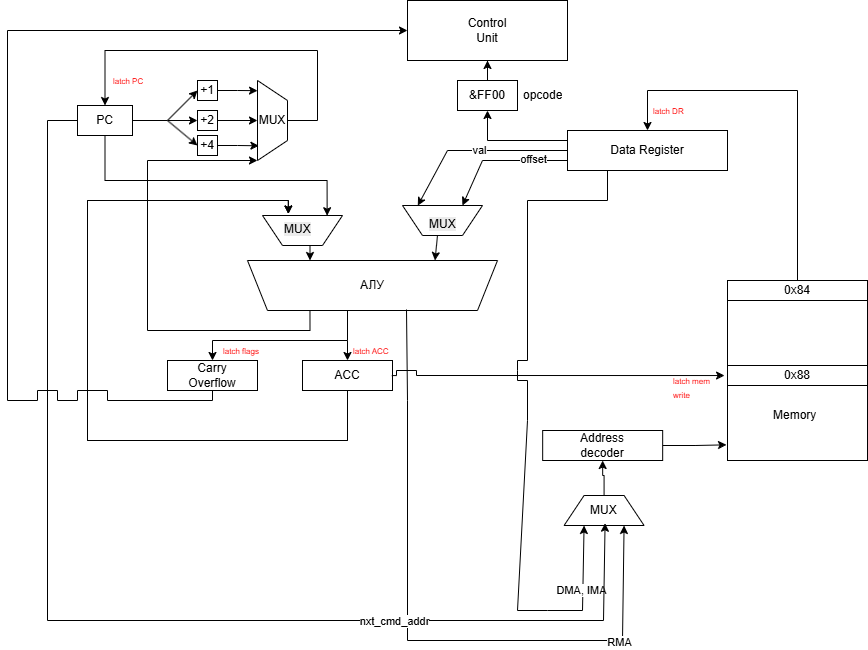

The diagram above was exported from draw.io. Its source (the exported page's mxGraphModel, read from the mxfile embedded in the PNG):
<mxGraphModel dx="1999" dy="622" grid="1" gridSize="10" guides="1" tooltips="1" connect="1" arrows="1" fold="1" page="1" pageScale="1" pageWidth="827" pageHeight="1169" background="#ffffff" math="0" shadow="0">
  <root>
    <mxCell id="0" />
    <mxCell id="1" parent="0" />
    <mxCell id="X0b42P-wVIOAEsSWMD6J-21" edge="1" parent="1" source="X0b42P-wVIOAEsSWMD6J-1" style="edgeStyle=orthogonalEdgeStyle;rounded=0;orthogonalLoop=1;jettySize=auto;html=1;" target="X0b42P-wVIOAEsSWMD6J-22">
      <mxGeometry relative="1" as="geometry">
        <Array as="points">
          <mxPoint x="260" y="380" />
          <mxPoint x="260" y="380" />
        </Array>
        <mxPoint x="260" y="430" as="targetPoint" />
      </mxGeometry>
    </mxCell>
    <mxCell id="X0b42P-wVIOAEsSWMD6J-65" edge="1" parent="1" style="edgeStyle=orthogonalEdgeStyle;rounded=0;orthogonalLoop=1;jettySize=auto;html=1;exitX=0.75;exitY=0;exitDx=0;exitDy=0;entryX=1;entryY=1;entryDx=0;entryDy=0;">
      <mxGeometry relative="1" as="geometry">
        <Array as="points">
          <mxPoint x="223" y="370" />
          <mxPoint x="60" y="370" />
          <mxPoint x="60" y="200" />
        </Array>
        <mxPoint x="222.47000000000023" y="350" as="sourcePoint" />
        <mxPoint x="169.96999999999977" y="200.00499999999988" as="targetPoint" />
      </mxGeometry>
    </mxCell>
    <mxCell id="X0b42P-wVIOAEsSWMD6J-1" parent="1" style="shape=trapezoid;perimeter=trapezoidPerimeter;whiteSpace=wrap;html=1;fixedSize=1;horizontal=1;direction=west;" value="АЛУ" vertex="1">
      <mxGeometry height="50" width="250" x="160" y="300" as="geometry" />
    </mxCell>
    <mxCell id="X0b42P-wVIOAEsSWMD6J-2" parent="1" style="rounded=0;whiteSpace=wrap;html=1;" value="" vertex="1">
      <mxGeometry height="180" width="140" x="640" y="320" as="geometry" />
    </mxCell>
    <mxCell id="X0b42P-wVIOAEsSWMD6J-11" parent="1" style="text;strokeColor=none;fillColor=none;align=left;verticalAlign=middle;spacingLeft=4;spacingRight=4;overflow=hidden;points=[[0,0.5],[1,0.5]];portConstraint=eastwest;rotatable=0;whiteSpace=wrap;html=1;" value="Memory" vertex="1">
      <mxGeometry height="30" width="80" x="680" y="440" as="geometry" />
    </mxCell>
    <mxCell id="X0b42P-wVIOAEsSWMD6J-81" edge="1" parent="1" source="X0b42P-wVIOAEsSWMD6J-18" style="edgeStyle=orthogonalEdgeStyle;rounded=0;orthogonalLoop=1;jettySize=auto;html=1;exitX=0;exitY=0.25;exitDx=0;exitDy=0;">
      <mxGeometry relative="1" as="geometry">
        <mxPoint x="400" y="150" as="targetPoint" />
      </mxGeometry>
    </mxCell>
    <mxCell id="X0b42P-wVIOAEsSWMD6J-18" parent="1" style="rounded=0;whiteSpace=wrap;html=1;" value="Data Register" vertex="1">
      <mxGeometry height="40" width="160" x="480" y="170" as="geometry" />
    </mxCell>
    <mxCell id="j3tfWwMRNBfHZYWe1nCc-11" edge="1" parent="1" source="X0b42P-wVIOAEsSWMD6J-22" style="edgeStyle=orthogonalEdgeStyle;rounded=0;orthogonalLoop=1;jettySize=auto;html=1;entryX=0.677;entryY=1.052;entryDx=0;entryDy=0;entryPerimeter=0;" target="j3tfWwMRNBfHZYWe1nCc-9">
      <mxGeometry relative="1" as="geometry">
        <Array as="points">
          <mxPoint x="260" y="480" />
          <mxPoint y="480" />
          <mxPoint y="240" />
          <mxPoint x="201" y="240" />
        </Array>
        <mxPoint x="200" y="240" as="targetPoint" />
      </mxGeometry>
    </mxCell>
    <mxCell id="X0b42P-wVIOAEsSWMD6J-22" parent="1" style="rounded=0;whiteSpace=wrap;html=1;" value="ACC" vertex="1">
      <mxGeometry height="30" width="90" x="215" y="400" as="geometry" />
    </mxCell>
    <mxCell id="X0b42P-wVIOAEsSWMD6J-24" parent="1" style="rounded=0;whiteSpace=wrap;html=1;" value="Carry&lt;br&gt;Overflow" vertex="1">
      <mxGeometry height="30" width="90" x="80" y="400" as="geometry" />
    </mxCell>
    <mxCell id="X0b42P-wVIOAEsSWMD6J-29" edge="1" parent="1" source="X0b42P-wVIOAEsSWMD6J-28" style="edgeStyle=orthogonalEdgeStyle;rounded=0;orthogonalLoop=1;jettySize=auto;html=1;entryX=-0.007;entryY=0.913;entryDx=0;entryDy=0;entryPerimeter=0;" target="X0b42P-wVIOAEsSWMD6J-2">
      <mxGeometry relative="1" as="geometry" />
    </mxCell>
    <mxCell id="X0b42P-wVIOAEsSWMD6J-28" parent="1" style="rounded=0;whiteSpace=wrap;html=1;" value="Address&lt;br&gt;decoder" vertex="1">
      <mxGeometry height="30" width="120" x="455.17" y="470" as="geometry" />
    </mxCell>
    <mxCell id="X0b42P-wVIOAEsSWMD6J-30" edge="1" parent="1" source="X0b42P-wVIOAEsSWMD6J-28" style="edgeStyle=orthogonalEdgeStyle;rounded=0;orthogonalLoop=1;jettySize=auto;html=1;exitX=0.5;exitY=1;exitDx=0;exitDy=0;" target="X0b42P-wVIOAEsSWMD6J-28">
      <mxGeometry relative="1" as="geometry" />
    </mxCell>
    <mxCell id="X0b42P-wVIOAEsSWMD6J-35" edge="1" parent="1" source="X0b42P-wVIOAEsSWMD6J-34" style="edgeStyle=orthogonalEdgeStyle;rounded=0;orthogonalLoop=1;jettySize=auto;html=1;entryX=0.5;entryY=1;entryDx=0;entryDy=0;" target="X0b42P-wVIOAEsSWMD6J-28">
      <mxGeometry relative="1" as="geometry">
        <Array as="points" />
        <mxPoint x="515.1700000000001" y="560" as="targetPoint" />
      </mxGeometry>
    </mxCell>
    <mxCell id="X0b42P-wVIOAEsSWMD6J-34" parent="1" style="shape=trapezoid;perimeter=trapezoidPerimeter;whiteSpace=wrap;html=1;fixedSize=1;direction=south;rotation=-90;" value="" vertex="1">
      <mxGeometry height="80" width="30" x="501.58000000000004" y="510" as="geometry" />
    </mxCell>
    <mxCell id="X0b42P-wVIOAEsSWMD6J-36" parent="1" style="text;strokeColor=none;fillColor=none;align=left;verticalAlign=middle;spacingLeft=4;spacingRight=4;overflow=hidden;points=[[0,0.5],[1,0.5]];portConstraint=eastwest;rotatable=0;whiteSpace=wrap;html=1;" value="MUX" vertex="1">
      <mxGeometry height="30" width="40" x="496.58000000000004" y="535" as="geometry" />
    </mxCell>
    <mxCell id="X0b42P-wVIOAEsSWMD6J-41" edge="1" parent="1" source="X0b42P-wVIOAEsSWMD6J-1" style="endArrow=classic;html=1;rounded=0;exitX=0.364;exitY=0.02;exitDx=0;exitDy=0;entryX=0.75;entryY=1;entryDx=0;entryDy=0;exitPerimeter=0;" target="X0b42P-wVIOAEsSWMD6J-34" value="">
      <mxGeometry height="50" relative="1" width="50" as="geometry">
        <Array as="points">
          <mxPoint x="320" y="440" />
          <mxPoint x="320" y="680" />
          <mxPoint x="535" y="680" />
        </Array>
        <mxPoint x="390" y="400" as="sourcePoint" />
        <mxPoint x="440" y="350" as="targetPoint" />
      </mxGeometry>
    </mxCell>
    <mxCell id="X0b42P-wVIOAEsSWMD6J-99" connectable="0" parent="X0b42P-wVIOAEsSWMD6J-41" style="edgeLabel;html=1;align=center;verticalAlign=middle;resizable=0;points=[];" value="RMA" vertex="1">
      <mxGeometry relative="1" x="0.6416" y="-2" as="geometry">
        <mxPoint as="offset" />
      </mxGeometry>
    </mxCell>
    <mxCell id="X0b42P-wVIOAEsSWMD6J-42" edge="1" parent="1" style="edgeStyle=orthogonalEdgeStyle;rounded=0;orthogonalLoop=1;jettySize=auto;html=1;exitX=1;exitY=0.5;exitDx=0;exitDy=0;entryX=-0.021;entryY=0.528;entryDx=0;entryDy=0;entryPerimeter=0;" target="X0b42P-wVIOAEsSWMD6J-2">
      <mxGeometry relative="1" as="geometry">
        <Array as="points">
          <mxPoint x="309" y="415" />
          <mxPoint x="309" y="410" />
          <mxPoint x="329" y="410" />
          <mxPoint x="329" y="415" />
        </Array>
        <mxPoint x="304.28" y="415.08000000000004" as="sourcePoint" />
        <mxPoint x="629.9999999999998" y="414.8800000000001" as="targetPoint" />
      </mxGeometry>
    </mxCell>
    <mxCell id="j3tfWwMRNBfHZYWe1nCc-3" edge="1" parent="1" source="X0b42P-wVIOAEsSWMD6J-43" style="edgeStyle=orthogonalEdgeStyle;rounded=0;orthogonalLoop=1;jettySize=auto;html=1;exitX=1;exitY=0.5;exitDx=0;exitDy=0;startArrow=none;startFill=0;endArrow=none;endFill=0;">
      <mxGeometry relative="1" as="geometry">
        <mxPoint x="80.00000000000023" y="159.79310344827593" as="targetPoint" />
      </mxGeometry>
    </mxCell>
    <mxCell id="j3tfWwMRNBfHZYWe1nCc-8" edge="1" parent="1" source="X0b42P-wVIOAEsSWMD6J-43" style="edgeStyle=orthogonalEdgeStyle;rounded=0;orthogonalLoop=1;jettySize=auto;html=1;entryX=0.192;entryY=0.993;entryDx=0;entryDy=0;entryPerimeter=0;" target="j3tfWwMRNBfHZYWe1nCc-9">
      <mxGeometry relative="1" as="geometry">
        <Array as="points">
          <mxPoint x="17" y="220" />
          <mxPoint x="240" y="220" />
        </Array>
        <mxPoint x="240" y="250" as="targetPoint" />
      </mxGeometry>
    </mxCell>
    <mxCell id="X0b42P-wVIOAEsSWMD6J-43" parent="1" style="rounded=0;whiteSpace=wrap;html=1;" value="PC" vertex="1">
      <mxGeometry height="30" width="55" x="-10" y="145" as="geometry" />
    </mxCell>
    <mxCell id="X0b42P-wVIOAEsSWMD6J-51" parent="1" style="rounded=0;whiteSpace=wrap;html=1;" value="+1" vertex="1">
      <mxGeometry height="20" width="20" x="110" y="120" as="geometry" />
    </mxCell>
    <mxCell id="X0b42P-wVIOAEsSWMD6J-62" edge="1" parent="1" source="X0b42P-wVIOAEsSWMD6J-52" style="edgeStyle=orthogonalEdgeStyle;rounded=0;orthogonalLoop=1;jettySize=auto;html=1;entryX=0.5;entryY=1;entryDx=0;entryDy=0;" target="X0b42P-wVIOAEsSWMD6J-60">
      <mxGeometry relative="1" as="geometry" />
    </mxCell>
    <mxCell id="X0b42P-wVIOAEsSWMD6J-52" parent="1" style="rounded=0;whiteSpace=wrap;html=1;" value="+2" vertex="1">
      <mxGeometry height="20" width="20" x="110" y="150" as="geometry" />
    </mxCell>
    <mxCell id="X0b42P-wVIOAEsSWMD6J-53" parent="1" style="rounded=0;whiteSpace=wrap;html=1;" value="+4" vertex="1">
      <mxGeometry height="20" width="20" x="110" y="175" as="geometry" />
    </mxCell>
    <mxCell id="j3tfWwMRNBfHZYWe1nCc-2" edge="1" parent="1" source="X0b42P-wVIOAEsSWMD6J-60" style="edgeStyle=orthogonalEdgeStyle;rounded=0;orthogonalLoop=1;jettySize=auto;html=1;entryX=0.5;entryY=0;entryDx=0;entryDy=0;exitX=0.5;exitY=0;exitDx=0;exitDy=0;" target="X0b42P-wVIOAEsSWMD6J-43">
      <mxGeometry relative="1" as="geometry">
        <Array as="points">
          <mxPoint x="230" y="160" />
          <mxPoint x="230" y="90" />
          <mxPoint x="17" y="90" />
        </Array>
        <mxPoint x="240.00000000000023" y="160.005" as="targetPoint" />
      </mxGeometry>
    </mxCell>
    <mxCell id="X0b42P-wVIOAEsSWMD6J-60" parent="1" style="shape=trapezoid;perimeter=trapezoidPerimeter;whiteSpace=wrap;html=1;fixedSize=1;direction=south;" value="MUX" vertex="1">
      <mxGeometry height="80" width="30" x="169.9999999999998" y="120.00499999999998" as="geometry" />
    </mxCell>
    <mxCell id="X0b42P-wVIOAEsSWMD6J-61" edge="1" parent="1" source="X0b42P-wVIOAEsSWMD6J-53" style="edgeStyle=orthogonalEdgeStyle;rounded=0;orthogonalLoop=1;jettySize=auto;html=1;entryX=0.816;entryY=0.953;entryDx=0;entryDy=0;entryPerimeter=0;" target="X0b42P-wVIOAEsSWMD6J-60">
      <mxGeometry relative="1" as="geometry" />
    </mxCell>
    <mxCell id="X0b42P-wVIOAEsSWMD6J-63" edge="1" parent="1" source="X0b42P-wVIOAEsSWMD6J-51" style="edgeStyle=orthogonalEdgeStyle;rounded=0;orthogonalLoop=1;jettySize=auto;html=1;entryX=0.127;entryY=0.999;entryDx=0;entryDy=0;entryPerimeter=0;" target="X0b42P-wVIOAEsSWMD6J-60">
      <mxGeometry relative="1" as="geometry" />
    </mxCell>
    <mxCell id="X0b42P-wVIOAEsSWMD6J-66" edge="1" parent="1" style="endArrow=classic;html=1;rounded=0;entryX=0.5;entryY=0;entryDx=0;entryDy=0;" target="X0b42P-wVIOAEsSWMD6J-24" value="">
      <mxGeometry height="50" relative="1" width="50" as="geometry">
        <Array as="points">
          <mxPoint x="125" y="380" />
        </Array>
        <mxPoint x="260" y="380" as="sourcePoint" />
        <mxPoint x="570.0000000000002" y="260" as="targetPoint" />
      </mxGeometry>
    </mxCell>
    <mxCell id="X0b42P-wVIOAEsSWMD6J-79" edge="1" parent="1" source="X0b42P-wVIOAEsSWMD6J-2" style="endArrow=classic;html=1;rounded=0;exitX=0.5;exitY=0;exitDx=0;exitDy=0;entryX=0.5;entryY=0;entryDx=0;entryDy=0;" target="X0b42P-wVIOAEsSWMD6J-18" value="">
      <mxGeometry height="50" relative="1" width="50" as="geometry">
        <Array as="points">
          <mxPoint x="710" y="130" />
          <mxPoint x="560" y="130" />
        </Array>
        <mxPoint x="390.0000000000002" y="320" as="sourcePoint" />
        <mxPoint x="440.0000000000002" y="270" as="targetPoint" />
      </mxGeometry>
    </mxCell>
    <mxCell id="X0b42P-wVIOAEsSWMD6J-80" parent="1" style="rounded=0;whiteSpace=wrap;html=1;" value="Control&lt;br&gt;Unit" vertex="1">
      <mxGeometry height="60" width="160" x="320" y="40" as="geometry" />
    </mxCell>
    <mxCell id="X0b42P-wVIOAEsSWMD6J-83" edge="1" parent="1" source="X0b42P-wVIOAEsSWMD6J-82" style="edgeStyle=orthogonalEdgeStyle;rounded=0;orthogonalLoop=1;jettySize=auto;html=1;entryX=0.5;entryY=1;entryDx=0;entryDy=0;" target="X0b42P-wVIOAEsSWMD6J-80">
      <mxGeometry relative="1" as="geometry" />
    </mxCell>
    <mxCell id="X0b42P-wVIOAEsSWMD6J-82" parent="1" style="rounded=0;whiteSpace=wrap;html=1;" value="&amp;amp;FF00" vertex="1">
      <mxGeometry height="30" width="60" x="370" y="120" as="geometry" />
    </mxCell>
    <mxCell id="X0b42P-wVIOAEsSWMD6J-84" parent="1" style="text;strokeColor=none;fillColor=none;align=left;verticalAlign=middle;spacingLeft=4;spacingRight=4;overflow=hidden;points=[[0,0.5],[1,0.5]];portConstraint=eastwest;rotatable=0;whiteSpace=wrap;html=1;" value="opcode" vertex="1">
      <mxGeometry height="30" width="80" x="430" y="120.00000000000011" as="geometry" />
    </mxCell>
    <mxCell id="X0b42P-wVIOAEsSWMD6J-94" edge="1" parent="1" source="X0b42P-wVIOAEsSWMD6J-18" style="endArrow=classic;html=1;rounded=0;exitX=0.25;exitY=1;exitDx=0;exitDy=0;entryX=0.25;entryY=1;entryDx=0;entryDy=0;" target="X0b42P-wVIOAEsSWMD6J-34" value="">
      <mxGeometry height="50" relative="1" width="50" as="geometry">
        <Array as="points">
          <mxPoint x="520" y="240" />
          <mxPoint x="440" y="240" />
          <mxPoint x="440" y="400" />
          <mxPoint x="430" y="400" />
          <mxPoint x="430" y="410" />
          <mxPoint x="430" y="420" />
          <mxPoint x="440" y="420" />
          <mxPoint x="440" y="460" />
          <mxPoint x="430" y="650" />
          <mxPoint x="460" y="650" />
          <mxPoint x="495" y="650" />
        </Array>
        <mxPoint x="320.0000000000002" y="430" as="sourcePoint" />
        <mxPoint x="370.0000000000002" y="380" as="targetPoint" />
      </mxGeometry>
    </mxCell>
    <mxCell id="X0b42P-wVIOAEsSWMD6J-98" connectable="0" parent="X0b42P-wVIOAEsSWMD6J-94" style="edgeLabel;html=1;align=center;verticalAlign=middle;resizable=0;points=[];" value="DMA, IMA" vertex="1">
      <mxGeometry relative="1" x="0.8139" y="2" as="geometry">
        <mxPoint as="offset" />
      </mxGeometry>
    </mxCell>
    <mxCell id="X0b42P-wVIOAEsSWMD6J-96" edge="1" parent="1" source="X0b42P-wVIOAEsSWMD6J-43" style="endArrow=classic;html=1;rounded=0;exitX=0;exitY=0.5;exitDx=0;exitDy=0;entryX=0.525;entryY=0.924;entryDx=0;entryDy=0;entryPerimeter=0;" target="X0b42P-wVIOAEsSWMD6J-36" value="">
      <mxGeometry height="50" relative="1" width="50" as="geometry">
        <Array as="points">
          <mxPoint x="-40" y="160" />
          <mxPoint x="-40" y="660" />
          <mxPoint x="516" y="660" />
        </Array>
        <mxPoint x="160.00000000000023" y="640" as="sourcePoint" />
        <mxPoint x="210.00000000000023" y="590" as="targetPoint" />
      </mxGeometry>
    </mxCell>
    <mxCell id="X0b42P-wVIOAEsSWMD6J-97" connectable="0" parent="X0b42P-wVIOAEsSWMD6J-96" style="edgeLabel;html=1;align=center;verticalAlign=middle;resizable=0;points=[];" value="nxt_cmd_addr" vertex="1">
      <mxGeometry relative="1" x="0.482" y="-1" as="geometry">
        <mxPoint as="offset" />
      </mxGeometry>
    </mxCell>
    <mxCell id="X0b42P-wVIOAEsSWMD6J-100" parent="1" style="text;strokeColor=none;fillColor=none;align=left;verticalAlign=middle;spacingLeft=4;spacingRight=4;overflow=hidden;points=[[0,0.5],[1,0.5]];portConstraint=eastwest;rotatable=0;whiteSpace=wrap;html=1;" value="&lt;font style=&quot;color: rgb(255, 0, 0); font-size: 8px;&quot;&gt;latch PC&lt;/font&gt;" vertex="1">
      <mxGeometry height="20" width="50" x="20" y="110" as="geometry" />
    </mxCell>
    <mxCell id="X0b42P-wVIOAEsSWMD6J-101" parent="1" style="text;strokeColor=none;fillColor=none;align=left;verticalAlign=middle;spacingLeft=4;spacingRight=4;overflow=hidden;points=[[0,0.5],[1,0.5]];portConstraint=eastwest;rotatable=0;whiteSpace=wrap;html=1;" value="&lt;font style=&quot;color: rgb(255, 0, 0); font-size: 8px;&quot;&gt;latch ACC&lt;/font&gt;" vertex="1">
      <mxGeometry height="20" width="50" x="260" y="380" as="geometry" />
    </mxCell>
    <mxCell id="X0b42P-wVIOAEsSWMD6J-102" parent="1" style="text;strokeColor=none;fillColor=none;align=left;verticalAlign=middle;spacingLeft=4;spacingRight=4;overflow=hidden;points=[[0,0.5],[1,0.5]];portConstraint=eastwest;rotatable=0;whiteSpace=wrap;html=1;" value="&lt;font style=&quot;color: rgb(255, 0, 0); font-size: 8px;&quot;&gt;latch flags&lt;/font&gt;" vertex="1">
      <mxGeometry height="20" width="50" x="130" y="380" as="geometry" />
    </mxCell>
    <mxCell id="X0b42P-wVIOAEsSWMD6J-103" parent="1" style="text;strokeColor=none;fillColor=none;align=left;verticalAlign=middle;spacingLeft=4;spacingRight=4;overflow=hidden;points=[[0,0.5],[1,0.5]];portConstraint=eastwest;rotatable=0;whiteSpace=wrap;html=1;" value="&lt;font style=&quot;color: rgb(255, 0, 0); font-size: 8px;&quot;&gt;latch DR&lt;/font&gt;" vertex="1">
      <mxGeometry height="20" width="50" x="560" y="140" as="geometry" />
    </mxCell>
    <mxCell id="X0b42P-wVIOAEsSWMD6J-105" parent="1" style="text;strokeColor=none;fillColor=none;align=left;verticalAlign=middle;spacingLeft=4;spacingRight=4;overflow=hidden;points=[[0,0.5],[1,0.5]];portConstraint=eastwest;rotatable=0;whiteSpace=wrap;html=1;" value="&lt;font style=&quot;color: rgb(255, 0, 0); font-size: 8px;&quot;&gt;latch mem write&lt;/font&gt;" vertex="1">
      <mxGeometry height="30" width="50" x="580" y="410" as="geometry" />
    </mxCell>
    <mxCell id="l6dzXPj03xNob1XdgU2N-5" parent="1" style="shape=trapezoid;perimeter=trapezoidPerimeter;whiteSpace=wrap;html=1;fixedSize=1;direction=south;rotation=90;" value="" vertex="1">
      <mxGeometry height="80" width="30" x="340" y="220" as="geometry" />
    </mxCell>
    <mxCell id="l6dzXPj03xNob1XdgU2N-6" parent="1" style="text;whiteSpace=wrap;html=1;" value="&lt;span style=&quot;color: rgb(0, 0, 0); font-family: Helvetica; font-size: 12px; font-style: normal; font-variant-ligatures: normal; font-variant-caps: normal; font-weight: 400; letter-spacing: normal; orphans: 2; text-align: center; text-indent: 0px; text-transform: none; widows: 2; word-spacing: 0px; -webkit-text-stroke-width: 0px; white-space: normal; background-color: rgb(236, 236, 236); text-decoration-thickness: initial; text-decoration-style: initial; text-decoration-color: initial; display: inline !important; float: none;&quot;&gt;MUX&lt;/span&gt;" vertex="1">
      <mxGeometry height="25" width="40" x="340" y="250" as="geometry" />
    </mxCell>
    <mxCell id="l6dzXPj03xNob1XdgU2N-9" edge="1" parent="1" source="X0b42P-wVIOAEsSWMD6J-18" style="endArrow=classic;html=1;rounded=0;exitX=0;exitY=0.5;exitDx=0;exitDy=0;entryX=0.809;entryY=0.995;entryDx=0;entryDy=0;entryPerimeter=0;" target="l6dzXPj03xNob1XdgU2N-5" value="">
      <mxGeometry height="50" relative="1" width="50" as="geometry">
        <Array as="points">
          <mxPoint x="360" y="190" />
        </Array>
        <mxPoint x="400.0000000000002" y="260" as="sourcePoint" />
        <mxPoint x="450.0000000000002" y="210" as="targetPoint" />
      </mxGeometry>
    </mxCell>
    <mxCell id="l6dzXPj03xNob1XdgU2N-12" connectable="0" parent="l6dzXPj03xNob1XdgU2N-9" style="edgeLabel;html=1;align=center;verticalAlign=middle;resizable=0;points=[];" value="val" vertex="1">
      <mxGeometry relative="1" x="-0.0355" as="geometry">
        <mxPoint as="offset" />
      </mxGeometry>
    </mxCell>
    <mxCell id="l6dzXPj03xNob1XdgU2N-10" edge="1" parent="1" source="X0b42P-wVIOAEsSWMD6J-18" style="endArrow=classic;html=1;rounded=0;exitX=0;exitY=0.75;exitDx=0;exitDy=0;entryX=0.25;entryY=1;entryDx=0;entryDy=0;" target="l6dzXPj03xNob1XdgU2N-5" value="">
      <mxGeometry height="50" relative="1" width="50" as="geometry">
        <Array as="points">
          <mxPoint x="395" y="200" />
        </Array>
        <mxPoint x="400.0000000000002" y="260" as="sourcePoint" />
        <mxPoint x="370" y="240" as="targetPoint" />
      </mxGeometry>
    </mxCell>
    <mxCell id="l6dzXPj03xNob1XdgU2N-13" connectable="0" parent="l6dzXPj03xNob1XdgU2N-10" style="edgeLabel;html=1;align=center;verticalAlign=middle;resizable=0;points=[];" value="offset" vertex="1">
      <mxGeometry relative="1" x="-0.4914" y="-1" as="geometry">
        <mxPoint as="offset" />
      </mxGeometry>
    </mxCell>
    <mxCell id="l6dzXPj03xNob1XdgU2N-14" edge="1" parent="1" source="X0b42P-wVIOAEsSWMD6J-24" style="endArrow=classic;html=1;rounded=0;exitX=0.5;exitY=1;exitDx=0;exitDy=0;entryX=0;entryY=0.5;entryDx=0;entryDy=0;" target="X0b42P-wVIOAEsSWMD6J-80" value="">
      <mxGeometry height="50" relative="1" width="50" as="geometry">
        <Array as="points">
          <mxPoint x="125" y="440" />
          <mxPoint x="20" y="440" />
          <mxPoint x="20" y="430" />
          <mxPoint x="-10" y="430" />
          <mxPoint x="-10" y="440" />
          <mxPoint x="-30" y="440" />
          <mxPoint x="-30" y="430" />
          <mxPoint x="-50" y="430" />
          <mxPoint x="-50" y="440" />
          <mxPoint x="-80" y="440" />
          <mxPoint x="-80" y="70" />
        </Array>
        <mxPoint x="-119.99999999999977" y="420" as="sourcePoint" />
        <mxPoint x="-69.99999999999977" y="370" as="targetPoint" />
      </mxGeometry>
    </mxCell>
    <mxCell id="j3tfWwMRNBfHZYWe1nCc-4" edge="1" parent="1" style="endArrow=classic;html=1;rounded=0;entryX=0;entryY=0.5;entryDx=0;entryDy=0;" target="X0b42P-wVIOAEsSWMD6J-51" value="">
      <mxGeometry height="50" relative="1" width="50" as="geometry">
        <mxPoint x="80" y="160" as="sourcePoint" />
        <mxPoint x="320" y="260" as="targetPoint" />
      </mxGeometry>
    </mxCell>
    <mxCell id="j3tfWwMRNBfHZYWe1nCc-6" edge="1" parent="1" style="endArrow=classic;html=1;rounded=0;entryX=0;entryY=0.5;entryDx=0;entryDy=0;" target="X0b42P-wVIOAEsSWMD6J-52" value="">
      <mxGeometry height="50" relative="1" width="50" as="geometry">
        <mxPoint x="80" y="160" as="sourcePoint" />
        <mxPoint x="160" y="240" as="targetPoint" />
      </mxGeometry>
    </mxCell>
    <mxCell id="j3tfWwMRNBfHZYWe1nCc-7" edge="1" parent="1" style="endArrow=classic;html=1;rounded=0;entryX=0;entryY=0.5;entryDx=0;entryDy=0;" target="X0b42P-wVIOAEsSWMD6J-53" value="">
      <mxGeometry height="50" relative="1" width="50" as="geometry">
        <mxPoint x="80" y="160" as="sourcePoint" />
        <mxPoint x="110" y="180" as="targetPoint" />
      </mxGeometry>
    </mxCell>
    <mxCell id="j3tfWwMRNBfHZYWe1nCc-13" edge="1" parent="1" source="j3tfWwMRNBfHZYWe1nCc-9" style="edgeStyle=orthogonalEdgeStyle;rounded=0;orthogonalLoop=1;jettySize=auto;html=1;exitX=0.5;exitY=0;exitDx=0;exitDy=0;entryX=0.75;entryY=1;entryDx=0;entryDy=0;" target="X0b42P-wVIOAEsSWMD6J-1">
      <mxGeometry relative="1" as="geometry" />
    </mxCell>
    <mxCell id="j3tfWwMRNBfHZYWe1nCc-9" parent="1" style="shape=trapezoid;perimeter=trapezoidPerimeter;whiteSpace=wrap;html=1;fixedSize=1;direction=south;rotation=90;" value="" vertex="1">
      <mxGeometry height="80" width="30" x="200" y="230" as="geometry" />
    </mxCell>
    <mxCell id="j3tfWwMRNBfHZYWe1nCc-12" edge="1" parent="1" source="X0b42P-wVIOAEsSWMD6J-22" style="edgeStyle=orthogonalEdgeStyle;rounded=0;orthogonalLoop=1;jettySize=auto;html=1;entryX=0.677;entryY=1.052;entryDx=0;entryDy=0;entryPerimeter=0;" target="j3tfWwMRNBfHZYWe1nCc-9">
      <mxGeometry relative="1" as="geometry">
        <Array as="points">
          <mxPoint x="260" y="480" />
          <mxPoint y="480" />
          <mxPoint y="240" />
          <mxPoint x="201" y="240" />
        </Array>
        <mxPoint x="260" y="430" as="sourcePoint" />
        <mxPoint x="201" y="253" as="targetPoint" />
      </mxGeometry>
    </mxCell>
    <mxCell id="j3tfWwMRNBfHZYWe1nCc-14" parent="1" style="text;whiteSpace=wrap;html=1;" value="&lt;span style=&quot;color: rgb(0, 0, 0); font-family: Helvetica; font-size: 12px; font-style: normal; font-variant-ligatures: normal; font-variant-caps: normal; font-weight: 400; letter-spacing: normal; orphans: 2; text-align: center; text-indent: 0px; text-transform: none; widows: 2; word-spacing: 0px; -webkit-text-stroke-width: 0px; white-space: normal; background-color: rgb(236, 236, 236); text-decoration-thickness: initial; text-decoration-style: initial; text-decoration-color: initial; display: inline !important; float: none;&quot;&gt;MUX&lt;/span&gt;" vertex="1">
      <mxGeometry height="30" width="40" x="195" y="255" as="geometry" />
    </mxCell>
    <mxCell id="j3tfWwMRNBfHZYWe1nCc-17" edge="1" parent="1" source="l6dzXPj03xNob1XdgU2N-6" style="endArrow=classic;html=1;rounded=0;exitX=0.25;exitY=1;exitDx=0;exitDy=0;entryX=0.25;entryY=1;entryDx=0;entryDy=0;" target="X0b42P-wVIOAEsSWMD6J-1" value="">
      <mxGeometry height="50" relative="1" width="50" as="geometry">
        <mxPoint x="210" y="210" as="sourcePoint" />
        <mxPoint x="260" y="160" as="targetPoint" />
      </mxGeometry>
    </mxCell>
    <mxCell id="j3tfWwMRNBfHZYWe1nCc-18" parent="1" style="rounded=0;whiteSpace=wrap;html=1;" value="0x88" vertex="1">
      <mxGeometry height="20" width="140" x="640" y="405" as="geometry" />
    </mxCell>
    <mxCell id="j3tfWwMRNBfHZYWe1nCc-19" parent="1" style="rounded=0;whiteSpace=wrap;html=1;" value="0x84" vertex="1">
      <mxGeometry height="20" width="140" x="640" y="320" as="geometry" />
    </mxCell>
  </root>
</mxGraphModel>